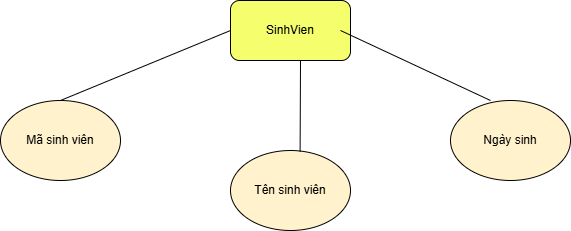

The diagram above was exported from draw.io. Its source (the exported page's mxGraphModel, read from the mxfile embedded in the PNG):
<mxGraphModel dx="871" dy="525" grid="1" gridSize="10" guides="1" tooltips="1" connect="1" arrows="1" fold="1" page="1" pageScale="1" pageWidth="827" pageHeight="1169" math="0" shadow="0">
  <root>
    <mxCell id="0" />
    <mxCell id="1" parent="0" />
    <mxCell id="cN4ESRETGnAQPFtAP9kl-3" parent="1" style="rounded=1;whiteSpace=wrap;html=1;fillColor=#F5FF6E;" value="SinhVien" vertex="1">
      <mxGeometry height="60" width="120" x="280" y="90" as="geometry" />
    </mxCell>
    <mxCell id="cN4ESRETGnAQPFtAP9kl-4" parent="1" style="ellipse;whiteSpace=wrap;html=1;fillColor=#FFF2CC;" value="Mã sinh viên" vertex="1">
      <mxGeometry height="80" width="120" x="50" y="190" as="geometry" />
    </mxCell>
    <mxCell id="cN4ESRETGnAQPFtAP9kl-5" parent="1" style="ellipse;whiteSpace=wrap;html=1;fillColor=#FFF2CC;" value="Tên sinh viên" vertex="1">
      <mxGeometry height="80" width="120" x="280" y="240" as="geometry" />
    </mxCell>
    <mxCell id="cN4ESRETGnAQPFtAP9kl-6" parent="1" style="ellipse;whiteSpace=wrap;html=1;fillColor=#FFF2CC;" value="Ngày sinh" vertex="1">
      <mxGeometry height="80" width="120" x="500" y="190" as="geometry" />
    </mxCell>
    <mxCell id="cN4ESRETGnAQPFtAP9kl-7" edge="1" parent="1" source="cN4ESRETGnAQPFtAP9kl-5" style="endArrow=none;html=1;rounded=0;exitX=0.58;exitY=0.018;exitDx=0;exitDy=0;exitPerimeter=0;" value="">
      <mxGeometry height="50" relative="1" width="50" as="geometry">
        <mxPoint x="350" y="230" as="sourcePoint" />
        <mxPoint x="350" y="150" as="targetPoint" />
      </mxGeometry>
    </mxCell>
    <mxCell id="cN4ESRETGnAQPFtAP9kl-8" edge="1" parent="1" style="endArrow=none;html=1;rounded=0;" value="">
      <mxGeometry height="50" relative="1" width="50" as="geometry">
        <mxPoint x="540" y="190" as="sourcePoint" />
        <mxPoint x="390" y="120" as="targetPoint" />
      </mxGeometry>
    </mxCell>
    <mxCell id="cN4ESRETGnAQPFtAP9kl-9" edge="1" parent="1" source="cN4ESRETGnAQPFtAP9kl-4" style="endArrow=none;html=1;rounded=0;exitX=0.5;exitY=0;exitDx=0;exitDy=0;" value="">
      <mxGeometry height="50" relative="1" width="50" as="geometry">
        <mxPoint x="230" y="170" as="sourcePoint" />
        <mxPoint x="280" y="120" as="targetPoint" />
      </mxGeometry>
    </mxCell>
  </root>
</mxGraphModel>